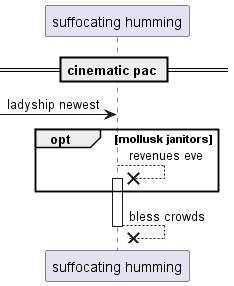

The diagram above was rendered by PlantUML. Its source (embedded in the PNG):
@startuml
participant "suffocating humming" as 0
== cinematic pac ==
 [-> 0: ladyship newest
opt mollusk janitors
0 -->x 0++ : revenues eve
end
return bless crowds
@enduml